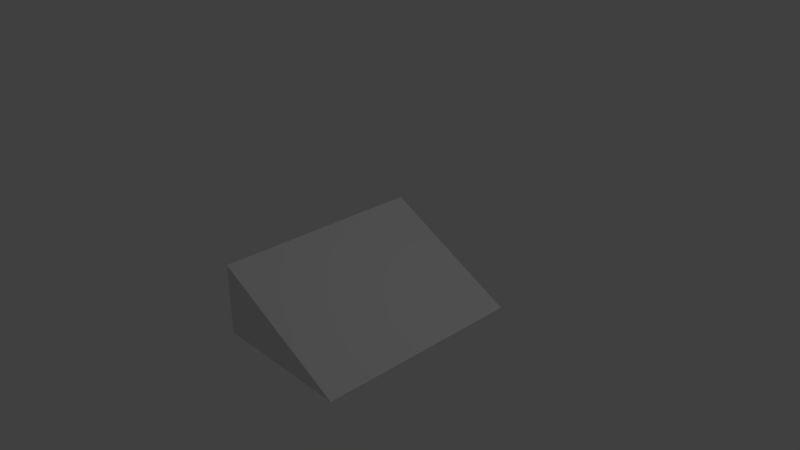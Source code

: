 # Source: mesh_pont.blend  (saved by Blender 2.79.0; exported with 4.5.12 LTS)
import bpy
from mathutils import Matrix  # noqa: F401  (used for matrix-valued properties, if any)

bpy.ops.wm.read_factory_settings(use_empty=True)
scene = bpy.context.scene
scene.name = 'Scene'

# ---- collections
col_collection_1 = bpy.data.collections.new('Collection 1'); scene.collection.children.link(col_collection_1)

# ---- world
world_world = bpy.data.worlds.new('World'); scene.world = world_world
world_world.color = (0.05088, 0.05088, 0.05088)
world_world.use_sun_shadow = False
world_world.sun_shadow_jitter_overblur = 0.0
world_world.cycles.sampling_method = 'MANUAL'

# ---- cameras
cam_camera = bpy.data.cameras.new('Camera')
cam_camera.clip_end = 100.0
cam_camera.lens = 35.0
cam_camera.sensor_width = 32.0
cam_camera.sensor_height = 18.0
cam_camera.ortho_scale = 7.314
cam_camera.dof.focus_distance = 0.0
cam_camera.dof.aperture_fstop = 128.0

# ---- lights
light_lamp = bpy.data.lights.new('Lamp', 'POINT')
light_lamp.transmission_factor = 0.0
light_lamp.cutoff_distance = 30.0
light_lamp.energy = 100.0
light_lamp.shadow_buffer_clip_start = 1.001
light_lamp.shadow_soft_size = 0.1
light_lamp.shadow_maximum_resolution = 0.006
light_lamp.use_absolute_resolution = True

# ---- meshes
me_cube_001 = bpy.data.meshes.new('Cube.001')
me_cube_001.from_pydata([(-1.0, -1.5, -1.0), (-1.0, -1.5, 0.0), (1.0, -1.5, -1.0), (-1.0, 0.0, -1.0), (-1.0, 0.0, 0.0), (1.0, 0.0, -1.0)], [], [(3, 5, 2, 0), (1, 0, 2), (1, 2, 5, 4), (0, 1, 4, 3)])
me_cube_001.use_remesh_preserve_volume = False
me_cube_001.use_remesh_preserve_attributes = False
me_cube_001.use_mirror_vertex_groups = False
me_cube_001.update()

# ---- objects
ob_cube = bpy.data.objects.new('Cube', me_cube_001)
ob_lamp = bpy.data.objects.new('Lamp', light_lamp)
ob_camera = bpy.data.objects.new('Camera', cam_camera)

# ---- transforms, parenting, visibility, modifiers, constraints
ob_cube.location = (0.0, 0.0, 0.0)
ob_cube.lineart.crease_threshold = 0.0
_m = ob_cube.modifiers.new('Mirror', 'MIRROR')
_m.use_axis = (False, True, False)
_m.use_clip = True
ob_lamp.location = (4.076, 1.005, 5.904)
ob_lamp.rotation_euler = (0.6503, 0.05522, 1.866)
ob_lamp.lock_rotations_4d = False
ob_lamp.empty_display_type = 'ARROWS'
ob_lamp.color = (0.0, 0.0, 0.0, 0.0)
ob_lamp.lineart.crease_threshold = 0.0
ob_camera.location = (7.481, -6.508, 5.344)
ob_camera.rotation_euler = (1.109, 0.0, 0.8149)
ob_camera.lock_rotations_4d = False
ob_camera.empty_display_type = 'ARROWS'
ob_camera.color = (0.0, 0.0, 0.0, 0.0)
ob_camera.display_type = 'WIRE'
ob_camera.lineart.crease_threshold = 0.0

# ---- collection membership
col_collection_1.objects.link(ob_cube)
col_collection_1.objects.link(ob_lamp)
col_collection_1.objects.link(ob_camera)

# ---- scene / render settings (as saved in the file)
scene.camera = ob_camera
scene.frame_start = 1; scene.frame_end = 250; scene.frame_set(0)
scene.render.engine = 'BLENDER_EEVEE_NEXT'
scene.render.resolution_percentage = 50
scene.render.dither_intensity = 0.0
scene.cycles.use_denoising = False
scene.cycles.samples = 128
scene.cycles.sampling_pattern = 'TABULATED_SOBOL'
scene.cycles.use_adaptive_sampling = False
scene.cycles.use_light_tree = False
scene.cycles.blur_glossy = 0.0
scene.cycles.sample_clamp_indirect = 0.0
scene.view_settings.view_transform = 'Standard'
bpy.context.view_layer.update()
